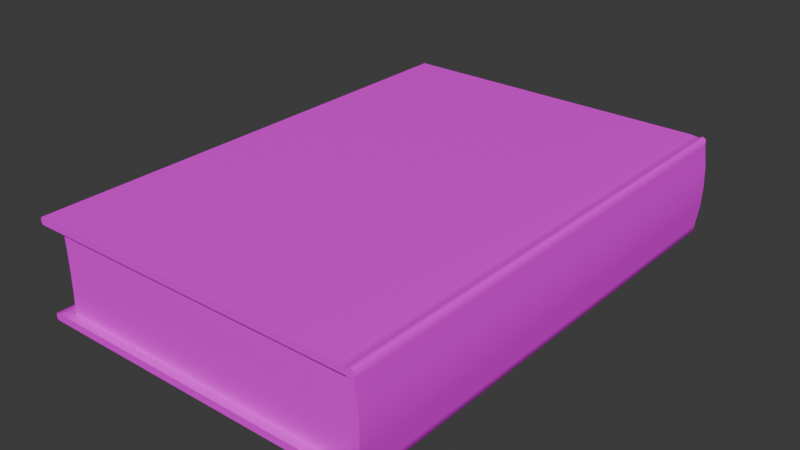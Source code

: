 # Source: K_rm_z_Pazartes__book_normal.blend  (saved by Blender 4.1.24; exported with 4.5.12 LTS)
import bpy
from mathutils import Matrix  # noqa: F401  (used for matrix-valued properties, if any)

bpy.ops.wm.read_factory_settings(use_empty=True)
scene = bpy.context.scene
scene.name = 'Scene'

# ---- collections
col_collection = bpy.data.collections.new('Collection'); scene.collection.children.link(col_collection)

# ---- images (referenced by path relative to the original .blend; pixels are not part of the script)
import os
ASSET_DIR = os.environ.get("B2B_ASSET_DIR", "")  # directory of the original .blend (textures are referenced by path, not embedded)
HERE = os.path.dirname(os.path.abspath(__file__))  # packed textures are extracted next to this script under _unpacked/

def load_image(name, relpath, width, height, colorspace="sRGB"):
    """Load a texture the original file referenced (path relative to the .blend, or extracted next to this script)."""
    p = next((c for c in (os.path.join(HERE, relpath), os.path.join(ASSET_DIR, relpath)) if relpath and os.path.exists(c)), "")
    if p:
        img = bpy.data.images.load(p, check_existing=True)
        img.name = name
    else:  # same state as the original file: an image datablock whose file is absent (Cycles renders it pink)
        img = bpy.data.images.new(name, width, height)
        img.source = "FILE"
        img.filepath = "//" + (relpath or name)
    img.colorspace_settings.name = colorspace
    return img
img_k_rm_z_pazartes__book_normal_png = load_image('KırmızıPazartesı_book_normal.png', 'KırmızıPazartesı_book_normal.png', 1024, 1024, 'sRGB')

# ---- materials (node trees are filled in below, after node groups)
mat_material = bpy.data.materials.new('Material')
mat_material.use_transparent_shadow = False

# ---- material node trees
mat_material.use_nodes = True; mat_material.node_tree.nodes.clear()
_N = mat_material.node_tree.nodes; _L = mat_material.node_tree.links
n0 = _N.new('ShaderNodeBsdfPrincipled'); n0.name = 'Principled BSDF'; n0.location = (10, 300)
n1 = _N.new('ShaderNodeOutputMaterial'); n1.name = 'Material Output'; n1.location = (300, 300)
n2 = _N.new('ShaderNodeTexImage'); n2.name = 'Image Texture'; n2.location = (-280, 280)
n2.image = img_k_rm_z_pazartes__book_normal_png
_L.new(n0.outputs[0], n1.inputs[0])
_L.new(n2.outputs[0], n0.inputs[0])
n1.is_active_output = True

# ---- world
world_world = bpy.data.worlds.new('World'); scene.world = world_world
world_world.use_nodes = True; world_world.node_tree.nodes.clear()
_N = world_world.node_tree.nodes; _L = world_world.node_tree.links
n0 = _N.new('ShaderNodeOutputWorld'); n0.name = 'World Output'; n0.location = (300, 300)
n1 = _N.new('ShaderNodeBackground'); n1.name = 'Background'; n1.location = (10, 300)
n1.inputs[0].default_value = (0.05088, 0.05088, 0.05088, 1.0)
_L.new(n1.outputs[0], n0.inputs[0])
n0.is_active_output = True
world_world.color = (0.05088, 0.05088, 0.05088)
world_world.use_sun_shadow = False
world_world.sun_shadow_jitter_overblur = 0.0

# ---- meshes
me_cube_001 = bpy.data.meshes.new('Cube.001')
me_cube_001.from_pydata([(-10.05, -5.578, -1.818), (10.05, -5.578, -1.818), (-10.05, -5.931, -2.072), (-10.05, -5.931, -1.818), (10.05, -5.931, -2.072), (10.05, -5.931, -1.818), (-10.05, -6.065, -2.156), (10.05, -6.065, -2.156), (-10.05, -6.199, -2.072), (-10.05, -6.206, -1.818), (10.05, -6.199, -2.072), (10.05, -6.206, -1.818), (0.001335, -5.578, -1.818), (0.001335, -5.931, -2.072), (0.001335, -5.931, -1.818), (0.001335, -6.065, -2.156), (0.001335, -6.206, -1.818), (0.001335, -6.199, -2.072), (5.026, -5.931, -2.072), (5.026, -6.065, -2.156), (5.026, -6.199, -2.072), (5.026, -5.578, -1.818), (5.026, -5.931, -1.818), (5.026, -6.206, -1.818), (-5.023, -5.578, -1.818), (-5.023, -5.931, -1.818), (-5.023, -6.206, -1.818), (-5.023, -5.931, -2.072), (-5.023, -6.065, -2.156), (-5.023, -6.199, -2.072), (-10.05, 0.9057, -1.818), (-10.05, 0.9057, -2.114), (10.05, 0.9057, -1.818), (10.05, 0.9057, -2.114), (0.001335, 0.9057, -1.818), (0.001335, 0.9057, -2.114), (5.026, 0.9057, -1.818), (5.026, 0.9057, -2.114), (-5.023, 0.9057, -2.114), (-5.023, 0.9057, -1.818), (-10.05, -2.444, -2.114), (10.05, -2.444, -1.818), (0.001335, -2.444, -1.818), (0.001335, -2.444, -2.114), (5.026, -2.444, -1.818), (5.026, -2.444, -2.114), (-5.023, -2.444, -2.114), (-5.023, -2.444, -1.818), (-10.05, -2.444, -1.818), (10.05, -2.444, -2.114), (-10.05, 4.255, -1.818), (10.05, 4.255, -2.114), (-10.05, 4.255, -2.114), (10.05, 4.255, -1.818), (0.001335, 4.255, -1.818), (0.001335, 4.255, -2.114), (5.026, 4.255, -1.818), (5.026, 4.255, -2.114), (-5.023, 4.255, -2.114), (-5.023, 4.255, -1.818), (10.05, -6.061, -0.9719), (5.026, -6.061, -0.9719), (0.001335, -6.061, -0.9719), (-10.05, -6.061, -0.9719), (-5.023, -6.061, -0.9719), (-10.05, -6.329, -0.9719), (-5.023, -6.329, -0.9719), (10.05, -6.329, -0.9719), (5.026, -6.329, -0.9719), (0.001335, -6.329, -0.9719), (-10.05, 7.605, -2.038), (-10.05, 7.545, -2.114), (-10.05, 7.545, -1.818), (-10.05, 7.605, -1.894), (10.05, 7.545, -2.114), (10.05, 7.605, -2.038), (10.05, 7.605, -1.894), (10.05, 7.545, -1.818), (0.001335, 7.545, -1.818), (0.001335, 7.605, -1.894), (0.001335, 7.545, -2.114), (0.001335, 7.605, -2.038), (5.026, 7.605, -1.894), (5.026, 7.545, -1.818), (5.026, 7.605, -2.038), (5.026, 7.545, -2.114), (-5.023, 7.605, -2.038), (-5.023, 7.545, -2.114), (-5.023, 7.605, -1.894), (-5.023, 7.545, -1.818), (-10.05, 7.315, -1.818), (-5.023, 7.315, -1.818), (10.05, 7.315, -1.818), (5.026, 7.315, -1.818), (0.001335, 7.315, -1.818), (-10.05, 7.315, -2.114), (-5.023, 7.315, -2.114), (10.05, 7.315, -2.114), (5.026, 7.315, -2.114), (0.001335, 7.315, -2.114), (-9.694, -5.696, -1.818), (-9.694, 6.97, -1.818), (9.683, -5.696, -1.818), (9.683, 6.97, -1.818), (-9.694, -5.734, -0.9719), (-9.694, 6.933, -0.9719), (9.683, 6.933, -0.9719), (9.683, -5.734, -0.9719), (-10.05, -5.512, -2.114), (-10.05, -5.642, -2.106), (10.05, -5.642, -2.106), (10.05, -5.512, -2.114), (0.001335, -5.512, -2.114), (0.001335, -5.642, -2.106), (5.026, -5.642, -2.106), (5.026, -5.512, -2.114), (-5.023, -5.642, -2.106), (-5.023, -5.512, -2.114), (-10.05, -5.578, 1.566), (10.05, -5.578, 1.566), (-10.05, -5.931, 1.819), (-10.05, -5.931, 1.566), (10.05, -5.931, 1.819), (10.05, -5.931, 1.566), (-10.05, -6.065, 1.904), (10.05, -6.065, 1.904), (-10.05, -6.199, 1.819), (-10.05, -6.206, 1.566), (10.05, -6.199, 1.819), (10.05, -6.206, 1.566), (0.001335, -5.578, 1.566), (0.001335, -5.931, 1.819), (0.001335, -5.931, 1.566), (0.001335, -6.065, 1.904), (0.001335, -6.206, 1.566), (0.001335, -6.199, 1.819), (5.026, -5.931, 1.819), (5.026, -6.065, 1.904), (5.026, -6.199, 1.819), (5.026, -5.578, 1.566), (5.026, -5.931, 1.566), (5.026, -6.206, 1.566), (-5.023, -5.578, 1.566), (-5.023, -5.931, 1.566), (-5.023, -6.206, 1.566), (-5.023, -5.931, 1.819), (-5.023, -6.065, 1.904), (-5.023, -6.199, 1.819), (-10.05, 0.9057, 1.566), (-10.05, 0.9057, 1.862), (10.05, 0.9057, 1.566), (10.05, 0.9057, 1.862), (0.001335, 0.9057, 1.566), (5.026, 0.9057, 1.566), (-5.023, 0.9057, 1.566), (-10.05, -2.444, 1.862), (10.05, -2.444, 1.566), (0.001335, -2.444, 1.566), (5.026, -2.444, 1.566), (-5.023, -2.444, 1.566), (-10.05, -2.444, 1.566), (10.05, -2.444, 1.862), (-10.05, 4.255, 1.566), (10.05, 4.255, 1.862), (-10.05, 4.255, 1.862), (10.05, 4.255, 1.566), (0.001335, 4.255, 1.566), (5.026, 4.255, 1.566), (-5.023, 4.255, 1.566), (-10.05, -6.095, -0.1261), (10.05, -6.095, -0.1261), (-10.05, -6.363, -0.1261), (10.05, -6.363, -0.1261), (0.001335, -6.095, -0.1261), (0.001335, -6.363, -0.1261), (5.026, -6.095, -0.1261), (5.026, -6.363, -0.1261), (-5.023, -6.095, -0.1261), (-5.023, -6.363, -0.1261), (10.05, -6.061, 0.7198), (5.026, -6.061, 0.7198), (0.001335, -6.061, 0.7198), (-10.05, -6.061, 0.7198), (-5.023, -6.061, 0.7198), (-10.05, -6.329, 0.7198), (-5.023, -6.329, 0.7198), (10.05, -6.329, 0.7198), (5.026, -6.329, 0.7198), (0.001335, -6.329, 0.7198), (-10.05, 7.605, 1.786), (-10.05, 7.545, 1.862), (-10.05, 7.545, 1.566), (-10.05, 7.605, 1.642), (10.05, 7.545, 1.862), (10.05, 7.605, 1.786), (10.05, 7.605, 1.642), (10.05, 7.545, 1.566), (0.001335, 7.545, 1.566), (0.001335, 7.605, 1.642), (0.001335, 7.545, 1.862), (0.001335, 7.605, 1.786), (5.026, 7.605, 1.642), (5.026, 7.545, 1.566), (5.026, 7.605, 1.786), (5.026, 7.545, 1.862), (-5.023, 7.605, 1.786), (-5.023, 7.545, 1.862), (-5.023, 7.605, 1.642), (-5.023, 7.545, 1.566), (-10.05, 7.315, 1.566), (-5.023, 7.315, 1.566), (10.05, 7.315, 1.566), (5.026, 7.315, 1.566), (0.001335, 7.315, 1.566), (-10.05, 7.315, 1.862), (10.05, 7.315, 1.862), (-9.694, -5.696, 1.566), (-9.694, -5.772, -0.1261), (-9.694, 6.97, 1.566), (-9.694, 6.916, -0.1261), (9.683, -5.696, 1.566), (9.683, -5.772, -0.1261), (9.683, 6.97, 1.566), (9.683, 6.916, -0.1261), (-9.694, -5.734, 0.7198), (-9.694, 6.933, 0.7198), (9.683, 6.933, 0.7198), (9.683, -5.734, 0.7198), (-10.05, -5.512, 1.862), (-10.05, -5.642, 1.854), (10.05, -5.642, 1.854), (10.05, -5.512, 1.862), (0.001335, -5.642, 1.854), (5.026, -5.642, 1.854), (-5.023, -5.642, 1.854), (9.683, 0.5722, -0.1261), (9.683, 0.6374, -1.818), (9.683, 0.5994, -0.9719), (9.683, 0.6374, 1.566), (9.683, 0.5994, 0.7198), (9.683, -2.6, -0.1261), (9.683, -2.529, -1.818), (9.683, -2.567, -0.9719), (9.683, -2.529, 1.566), (9.683, -2.567, 0.7198), (9.683, 3.804, -1.818), (9.683, 3.766, -0.9719), (9.683, 3.804, 1.566), (9.683, 3.766, 0.7198), (9.683, 3.744, -0.1261), (-0.005424, 6.916, -0.1261), (-0.005424, 6.97, -1.818), (-0.005424, 6.933, -0.9719), (-0.005424, 6.97, 1.566), (-0.005424, 6.933, 0.7198), (4.773, 6.916, -0.1261), (4.773, 6.97, -1.818), (4.773, 6.933, -0.9719), (4.773, 6.97, 1.566), (4.773, 6.933, 0.7198), (-4.783, 6.97, -1.818), (-4.783, 6.933, -0.9719), (-4.783, 6.97, 1.566), (-4.783, 6.933, 0.7198), (-4.783, 6.916, -0.1261), (-9.694, 0.5722, -0.1261), (-9.694, 0.6374, -1.818), (-9.694, 0.5994, -0.9719), (-9.694, 0.6374, 1.566), (-9.694, 0.5994, 0.7198), (-9.694, 3.744, -0.1261), (-9.694, 3.804, -1.818), (-9.694, 3.766, -0.9719), (-9.694, 3.804, 1.566), (-9.694, 3.766, 0.7198), (-9.694, -2.529, -1.818), (-9.694, -2.567, -0.9719), (-9.694, -2.529, 1.566), (-9.694, -2.567, 0.7198), (-9.694, -2.6, -0.1261), (-10.05, 0.9057, 1.862), (10.05, 0.9057, 1.862), (0.001335, 0.9057, 1.862), (5.026, 0.9057, 1.862), (-5.023, 0.9057, 1.862), (-10.05, -2.444, 1.862), (0.001335, -2.444, 1.862), (5.026, -2.444, 1.862), (-5.023, -2.444, 1.862), (10.05, -2.444, 1.862), (10.05, 4.255, 1.862), (-10.05, 4.255, 1.862), (0.001335, 4.255, 1.862), (5.026, 4.255, 1.862), (-5.023, 4.255, 1.862), (-10.05, 7.545, 1.862), (10.05, 7.545, 1.862), (0.001335, 7.545, 1.862), (5.026, 7.545, 1.862), (-5.023, 7.545, 1.862), (-10.05, 7.315, 1.862), (-5.023, 7.315, 1.862), (10.05, 7.315, 1.862), (5.026, 7.315, 1.862), (0.001335, 7.315, 1.862), (-10.05, -5.512, 1.862), (-10.05, -5.642, 1.854), (10.05, -5.642, 1.854), (10.05, -5.512, 1.862), (0.001335, -5.512, 1.862), (0.001335, -5.642, 1.854), (5.026, -5.642, 1.854), (5.026, -5.512, 1.862), (-5.023, -5.642, 1.854), (-5.023, -5.512, 1.862)], [], [(91, 89, 72, 90), (92, 77, 83, 93), (117, 46, 43, 112), (109, 116, 27, 2), (82, 76, 75, 84), (76, 77, 92, 53, 51, 97, 74, 75), (18, 4, 7, 19), (41, 1, 111, 49), (24, 0, 3, 25), (115, 45, 49, 111), (63, 65, 171, 169), (4, 5, 7), (3, 2, 6), (26, 9, 8, 29), (3, 6, 8, 9), (19, 7, 10, 20), (7, 5, 11, 10), (28, 15, 17, 29), (23, 16, 17, 20), (64, 63, 169, 177), (21, 12, 14, 22), (112, 43, 45, 115), (27, 13, 15, 28), (99, 80, 85, 98), (79, 82, 84, 81), (94, 78, 89, 91), (1, 21, 22, 5), (60, 61, 175, 170), (11, 23, 20, 10), (15, 19, 20, 17), (13, 18, 19, 15), (96, 87, 80, 99), (93, 83, 78, 94), (95, 71, 87, 96), (50, 90, 72, 73, 70, 71, 95, 52), (2, 27, 28, 6), (110, 1, 5, 4), (6, 28, 29, 8), (16, 26, 29, 17), (61, 62, 173, 175), (12, 24, 25, 14), (88, 79, 81, 86), (42, 34, 39, 47), (40, 31, 38, 46), (43, 35, 37, 45), (41, 32, 36, 44), (46, 38, 35, 43), (44, 36, 34, 42), (47, 39, 30, 48), (45, 37, 33, 49), (53, 32, 33, 51), (48, 30, 31, 40), (108, 40, 46, 117), (114, 110, 4, 18), (24, 47, 48, 0), (21, 44, 42, 12), (116, 113, 13, 27), (1, 41, 44, 21), (113, 114, 18, 13), (0, 109, 2, 3), (12, 42, 47, 24), (32, 41, 49, 33), (98, 85, 74, 97), (34, 54, 59, 39), (31, 52, 58, 38), (35, 55, 57, 37), (32, 53, 56, 36), (38, 58, 55, 35), (36, 56, 54, 34), (39, 59, 50, 30), (37, 57, 51, 33), (30, 50, 52, 31), (65, 66, 178, 171), (67, 60, 170, 172), (69, 68, 176, 174), (68, 67, 172, 176), (62, 64, 177, 173), (66, 69, 174, 178), (26, 16, 69, 66), (14, 25, 64, 62), (23, 11, 67, 68), (16, 23, 68, 69), (11, 5, 60, 67), (9, 26, 66, 65), (22, 14, 62, 61), (5, 22, 61, 60), (25, 3, 63, 64), (3, 9, 65, 63), (83, 77, 76, 82), (87, 71, 70, 86), (89, 78, 79, 88), (85, 80, 81, 84), (78, 83, 82, 79), (74, 85, 84, 75), (80, 87, 86, 81), (72, 89, 88, 73), (73, 88, 86, 70), (56, 93, 94, 54), (54, 94, 91, 59), (53, 92, 93, 56), (59, 91, 90, 50), (57, 98, 97, 51), (52, 95, 96, 58), (58, 96, 99, 55), (55, 99, 98, 57), (272, 105, 101, 271), (257, 106, 103, 256), (242, 107, 102, 241), (107, 104, 100, 102), (221, 217, 104, 107), (240, 221, 107, 242), (255, 223, 106, 257), (270, 219, 105, 272), (108, 109, 0), (110, 111, 1), (115, 111, 110, 114), (117, 112, 113, 116), (112, 115, 114, 113), (108, 117, 116, 109), (0, 48, 40, 108), (210, 209, 191, 208), (211, 212, 202, 196), (229, 120, 145, 234), (201, 203, 194, 195), (195, 194, 193, 215, 163, 165, 211, 196), (136, 137, 125, 122), (156, 161, 231, 119), (142, 143, 121, 118), (182, 169, 171, 184), (122, 125, 123), (121, 124, 120), (144, 147, 126, 127), (121, 127, 126, 124), (137, 138, 128, 125), (125, 128, 129, 123), (146, 147, 135, 133), (141, 138, 135, 134), (183, 177, 169, 182), (139, 140, 132, 130), (145, 146, 133, 131), (198, 200, 203, 201), (213, 210, 208, 197), (119, 123, 140, 139), (179, 170, 175, 180), (129, 128, 138, 141), (133, 135, 138, 137), (131, 133, 137, 136), (212, 213, 197, 202), (162, 164, 214, 190, 189, 192, 191, 209), (120, 124, 146, 145), (230, 122, 123, 119), (124, 126, 147, 146), (134, 135, 147, 144), (180, 175, 173, 181), (130, 132, 143, 142), (207, 205, 200, 198), (157, 159, 154, 152), (156, 158, 153, 150), (158, 157, 152, 153), (159, 160, 148, 154), (165, 163, 151, 150), (160, 155, 149, 148), (233, 136, 122, 230), (142, 118, 160, 159), (139, 130, 157, 158), (234, 145, 131, 232), (119, 139, 158, 156), (232, 131, 136, 233), (118, 121, 120, 229), (130, 142, 159, 157), (150, 151, 161, 156), (152, 154, 168, 166), (150, 153, 167, 165), (153, 152, 166, 167), (154, 148, 162, 168), (148, 149, 164, 162), (184, 171, 178, 185), (186, 172, 170, 179), (188, 174, 176, 187), (187, 176, 172, 186), (181, 173, 177, 183), (185, 178, 174, 188), (144, 185, 188, 134), (132, 181, 183, 143), (141, 187, 186, 129), (134, 188, 187, 141), (129, 186, 179, 123), (127, 184, 185, 144), (140, 180, 181, 132), (123, 179, 180, 140), (143, 183, 182, 121), (121, 182, 184, 127), (202, 201, 195, 196), (206, 205, 189, 190), (208, 207, 198, 197), (204, 203, 200, 199), (197, 198, 201, 202), (193, 194, 203, 204), (199, 200, 205, 206), (191, 192, 207, 208), (192, 189, 205, 207), (167, 166, 213, 212), (166, 168, 210, 213), (165, 167, 212, 211), (168, 162, 209, 210), (274, 273, 218, 225), (259, 258, 222, 226), (244, 243, 220, 227), (227, 220, 216, 224), (221, 227, 224, 217), (240, 244, 227, 221), (255, 259, 226, 223), (270, 274, 225, 219), (228, 118, 229), (230, 119, 231), (118, 228, 155, 160), (249, 248, 239, 235), (248, 247, 238, 239), (249, 235, 237, 246), (246, 237, 236, 245), (235, 239, 244, 240), (239, 238, 243, 244), (235, 240, 242, 237), (237, 242, 241, 236), (106, 246, 245, 103), (223, 249, 246, 106), (226, 222, 247, 248), (223, 226, 248, 249), (264, 263, 254, 250), (263, 262, 253, 254), (264, 250, 252, 261), (261, 252, 251, 260), (250, 254, 259, 255), (254, 253, 258, 259), (250, 255, 257, 252), (252, 257, 256, 251), (105, 261, 260, 101), (219, 264, 261, 105), (225, 218, 262, 263), (219, 225, 263, 264), (279, 278, 269, 265), (278, 277, 268, 269), (279, 265, 267, 276), (276, 267, 266, 275), (265, 269, 274, 270), (269, 268, 273, 274), (265, 270, 272, 267), (267, 272, 271, 266), (104, 276, 275, 100), (217, 279, 276, 104), (224, 216, 277, 278), (217, 224, 278, 279), (314, 309, 286, 288), (312, 308, 289, 287), (309, 312, 287, 286), (304, 303, 298, 297), (301, 304, 297, 299), (300, 301, 299, 295), (285, 288, 284, 280), (286, 287, 283, 282), (288, 286, 282, 284), (287, 289, 281, 283), (305, 314, 288, 285), (303, 302, 296, 298), (280, 284, 294, 291), (282, 283, 293, 292), (284, 282, 292, 294), (283, 281, 290, 293), (293, 290, 302, 303), (291, 294, 301, 300), (294, 292, 304, 301), (292, 293, 303, 304), (312, 311, 307, 308), (314, 313, 310, 309), (309, 310, 311, 312), (305, 306, 313, 314)])
me_cube_001.polygons.foreach_set('use_smooth', [True] * 276)
_uv = me_cube_001.uv_layers.new(name='UVMap')
_uv.uv.foreach_set('vector', [0.06687, 0.2322, 0.06758, 0.2322, 0.06758, 0.305, 0.06687, 0.305, 0.06687, 0.01381, 0.06758, 0.01381, 0.06758, 0.08661, 0.06687, 0.08661, 0.7513, 0.6499, 0.6984, 0.6499, 0.6984, 0.5632, 0.7513, 0.5632, 0.1994, 0.3006, 0.1994, 0.2278, 0.2036, 0.2278, 0.2036, 0.3006, 0.2035, 0.4359, 0.2035, 0.3281, 0.2057, 0.3281, 0.2057, 0.4359, 0.05664, 0.5269, 0.05585, 0.526, 0.05585, 0.5227, 0.05585, 0.4784, 0.05894, 0.4784, 0.05894, 0.5227, 0.05894, 0.526, 0.05815, 0.5269, 0.2036, 0.08224, 0.2036, 0.009434, 0.2055, 0.009434, 0.2055, 0.08224, 0.05585, 0.3813, 0.05585, 0.3359, 0.05894, 0.3368, 0.05894, 0.3813, 0.02714, 0.2322, 0.02714, 0.305, 0.02605, 0.305, 0.02605, 0.2322, 0.7513, 0.4766, 0.6984, 0.4766, 0.6984, 0.3899, 0.7513, 0.3899, 0.07591, 0.3289, 0.07591, 0.325, 0.08473, 0.3245, 0.08473, 0.3284, 0.0585, 0.3308, 0.05585, 0.3308, 0.05938, 0.3288, 0.06708, 0.3308, 0.06443, 0.3308, 0.06355, 0.3288, 0.2459, 0.6487, 0.2474, 0.7391, 0.2441, 0.7391, 0.2426, 0.6487, 0.06708, 0.3308, 0.06355, 0.3288, 0.06443, 0.3269, 0.06708, 0.3268, 0.2055, 0.08224, 0.2055, 0.009434, 0.2074, 0.009434, 0.2074, 0.08224, 0.05938, 0.3288, 0.05585, 0.3308, 0.05585, 0.3268, 0.0585, 0.3269, 0.2055, 0.2278, 0.2055, 0.155, 0.2074, 0.155, 0.2074, 0.2278, 0.243, 0.4679, 0.2444, 0.5583, 0.2412, 0.5583, 0.2397, 0.468, 0.1669, 0.656, 0.1669, 0.7638, 0.1538, 0.7638, 0.1538, 0.656, 0.02714, 0.08661, 0.02714, 0.1594, 0.02605, 0.1594, 0.02605, 0.08661, 0.7513, 0.5632, 0.6984, 0.5632, 0.6984, 0.4766, 0.7513, 0.4766, 0.2036, 0.2278, 0.2036, 0.155, 0.2055, 0.155, 0.2055, 0.2278, 0.01163, 0.155, 0.008306, 0.155, 0.008306, 0.08224, 0.01163, 0.08224, 0.2035, 0.5437, 0.2035, 0.4359, 0.2057, 0.4359, 0.2057, 0.5437, 0.06687, 0.1594, 0.06758, 0.1594, 0.06758, 0.2322, 0.06687, 0.2322, 0.02714, 0.01381, 0.02714, 0.08661, 0.02605, 0.08661, 0.02605, 0.01381, 0.1669, 0.3327, 0.1669, 0.4405, 0.1538, 0.4405, 0.1538, 0.3327, 0.2415, 0.3775, 0.243, 0.4679, 0.2397, 0.468, 0.2382, 0.3776, 0.2055, 0.155, 0.2055, 0.08224, 0.2074, 0.08224, 0.2074, 0.155, 0.2036, 0.155, 0.2036, 0.08224, 0.2055, 0.08224, 0.2055, 0.155, 0.01163, 0.2278, 0.008306, 0.2278, 0.008306, 0.155, 0.01163, 0.155, 0.06687, 0.08661, 0.06758, 0.08661, 0.06758, 0.1594, 0.06687, 0.1594, 0.01163, 0.3006, 0.008306, 0.3006, 0.008306, 0.2278, 0.01163, 0.2278, 0.06708, 0.4784, 0.06708, 0.5227, 0.06708, 0.526, 0.06629, 0.5269, 0.06479, 0.5269, 0.06399, 0.526, 0.06399, 0.5227, 0.06399, 0.4784, 0.2036, 0.3006, 0.2036, 0.2278, 0.2055, 0.2278, 0.2055, 0.3006, 0.05886, 0.335, 0.05585, 0.3359, 0.05585, 0.3308, 0.0585, 0.3308, 0.2055, 0.3006, 0.2055, 0.2278, 0.2074, 0.2278, 0.2074, 0.3006, 0.2444, 0.5583, 0.2459, 0.6487, 0.2426, 0.6487, 0.2412, 0.5583, 0.1669, 0.4405, 0.1669, 0.5482, 0.1538, 0.5482, 0.1538, 0.4405, 0.02714, 0.1594, 0.02714, 0.2322, 0.02605, 0.2322, 0.02605, 0.1594, 0.2035, 0.6514, 0.2035, 0.5437, 0.2057, 0.5437, 0.2057, 0.6514, 0.0368, 0.1594, 0.04712, 0.1594, 0.04712, 0.2322, 0.0368, 0.2322, 0.6984, 0.7366, 0.6406, 0.7366, 0.6406, 0.6499, 0.6984, 0.6499, 0.6984, 0.5632, 0.6406, 0.5632, 0.6406, 0.4766, 0.6984, 0.4766, 0.0368, 0.01381, 0.04712, 0.01381, 0.04712, 0.08661, 0.0368, 0.08661, 0.6984, 0.6499, 0.6406, 0.6499, 0.6406, 0.5632, 0.6984, 0.5632, 0.0368, 0.08661, 0.04712, 0.08661, 0.04712, 0.1594, 0.0368, 0.1594, 0.0368, 0.2322, 0.04712, 0.2322, 0.04712, 0.305, 0.0368, 0.305, 0.6984, 0.4766, 0.6406, 0.4766, 0.6406, 0.3899, 0.6984, 0.3899, 0.05585, 0.4784, 0.05585, 0.4298, 0.05894, 0.4298, 0.05894, 0.4784, 0.06708, 0.3813, 0.06708, 0.4298, 0.06399, 0.4298, 0.06399, 0.3813, 0.7513, 0.7366, 0.6984, 0.7366, 0.6984, 0.6499, 0.7513, 0.6499, 0.1994, 0.08224, 0.1994, 0.009434, 0.2036, 0.009434, 0.2036, 0.08224, 0.02714, 0.2322, 0.0368, 0.2322, 0.0368, 0.305, 0.02714, 0.305, 0.02714, 0.08661, 0.0368, 0.08661, 0.0368, 0.1594, 0.02714, 0.1594, 0.1994, 0.2278, 0.1994, 0.155, 0.2036, 0.155, 0.2036, 0.2278, 0.02714, 0.01381, 0.0368, 0.01381, 0.0368, 0.08661, 0.02714, 0.08661, 0.1994, 0.155, 0.1994, 0.08224, 0.2036, 0.08224, 0.2036, 0.155, 0.06708, 0.3359, 0.06407, 0.335, 0.06443, 0.3308, 0.06708, 0.3308, 0.02714, 0.1594, 0.0368, 0.1594, 0.0368, 0.2322, 0.02714, 0.2322, 0.05585, 0.4298, 0.05585, 0.3813, 0.05894, 0.3813, 0.05894, 0.4298, 0.01163, 0.08224, 0.008306, 0.08224, 0.008305, 0.009434, 0.01163, 0.009434, 0.04712, 0.1594, 0.05744, 0.1594, 0.05744, 0.2322, 0.04712, 0.2322, 0.6406, 0.7366, 0.5828, 0.7366, 0.5828, 0.6499, 0.6406, 0.6499, 0.6406, 0.5632, 0.5828, 0.5632, 0.5828, 0.4766, 0.6406, 0.4766, 0.04712, 0.01381, 0.05744, 0.01381, 0.05744, 0.08661, 0.04712, 0.08661, 0.6406, 0.6499, 0.5828, 0.6499, 0.5828, 0.5632, 0.6406, 0.5632, 0.04712, 0.08661, 0.05744, 0.08661, 0.05744, 0.1594, 0.04712, 0.1594, 0.04712, 0.2322, 0.05744, 0.2322, 0.05744, 0.305, 0.04712, 0.305, 0.6406, 0.4766, 0.5828, 0.4766, 0.5828, 0.3899, 0.6406, 0.3899, 0.06708, 0.4298, 0.06708, 0.4784, 0.06399, 0.4784, 0.06399, 0.4298, 0.9152, 0.2973, 0.8013, 0.2968, 0.8013, 0.2356, 0.9153, 0.2361, 0.04702, 0.325, 0.04702, 0.3289, 0.0382, 0.3284, 0.0382, 0.3245, 0.6874, 0.2964, 0.5735, 0.2959, 0.5735, 0.2348, 0.6874, 0.2352, 0.5735, 0.2959, 0.4596, 0.2955, 0.4596, 0.2343, 0.5735, 0.2348, 0.1669, 0.5482, 0.1669, 0.656, 0.1538, 0.656, 0.1538, 0.5482, 0.8013, 0.2968, 0.6874, 0.2964, 0.6874, 0.2352, 0.8013, 0.2356, 0.8013, 0.3178, 0.6874, 0.3174, 0.6874, 0.2964, 0.8013, 0.2968, 0.1799, 0.5482, 0.1799, 0.656, 0.1669, 0.656, 0.1669, 0.5482, 0.5735, 0.3169, 0.4595, 0.3165, 0.4596, 0.2955, 0.5735, 0.2959, 0.6874, 0.3174, 0.5735, 0.3169, 0.5735, 0.2959, 0.6874, 0.2964, 0.05585, 0.3268, 0.05585, 0.3308, 0.04702, 0.3289, 0.04702, 0.325, 0.9152, 0.3183, 0.8013, 0.3178, 0.8013, 0.2968, 0.9152, 0.2973, 0.1799, 0.4405, 0.1799, 0.5482, 0.1669, 0.5482, 0.1669, 0.4405, 0.1799, 0.3327, 0.1799, 0.4405, 0.1669, 0.4405, 0.1669, 0.3327, 0.1799, 0.656, 0.1799, 0.7638, 0.1669, 0.7638, 0.1669, 0.656, 0.06708, 0.3308, 0.06708, 0.3268, 0.07591, 0.325, 0.07591, 0.3289, 0.06758, 0.08661, 0.06758, 0.01381, 0.06776, 0.01381, 0.06776, 0.08661, 0.008306, 0.2278, 0.008306, 0.3006, 0.007441, 0.3006, 0.007441, 0.2278, 0.06758, 0.2322, 0.06758, 0.1594, 0.06776, 0.1594, 0.06776, 0.2322, 0.008306, 0.08224, 0.008306, 0.155, 0.007441, 0.155, 0.007441, 0.08224, 0.06758, 0.1594, 0.06758, 0.08661, 0.06776, 0.08661, 0.06776, 0.1594, 0.008305, 0.009434, 0.008306, 0.08224, 0.007441, 0.08224, 0.007441, 0.009434, 0.008306, 0.155, 0.008306, 0.2278, 0.007441, 0.2278, 0.007441, 0.155, 0.06758, 0.305, 0.06758, 0.2322, 0.06776, 0.2322, 0.06776, 0.305, 0.2035, 0.7592, 0.2035, 0.6514, 0.2057, 0.6514, 0.2057, 0.7592, 0.05744, 0.08661, 0.06687, 0.08661, 0.06687, 0.1594, 0.05744, 0.1594, 0.05744, 0.1594, 0.06687, 0.1594, 0.06687, 0.2322, 0.05744, 0.2322, 0.05744, 0.01381, 0.06687, 0.01381, 0.06687, 0.08661, 0.05744, 0.08661, 0.05744, 0.2322, 0.06687, 0.2322, 0.06687, 0.305, 0.05744, 0.305, 0.5828, 0.4766, 0.53, 0.4766, 0.53, 0.3899, 0.5828, 0.3899, 0.5828, 0.7366, 0.53, 0.7366, 0.53, 0.6499, 0.5828, 0.6499, 0.5828, 0.6499, 0.53, 0.6499, 0.53, 0.5632, 0.5828, 0.5632, 0.5828, 0.5632, 0.53, 0.5632, 0.53, 0.4766, 0.5828, 0.4766, 0.8915, 0.8512, 0.9875, 0.8512, 0.9887, 0.8697, 0.8927, 0.8697, 0.1555, 0.8139, 0.01074, 0.8139, 0.01074, 0.7955, 0.1555, 0.7955, 0.6975, 0.8957, 0.6016, 0.8957, 0.6027, 0.8772, 0.6987, 0.8772, 0.01333, 0.9318, 0.5925, 0.9318, 0.5925, 0.9502, 0.01333, 0.9502, 0.01333, 0.9133, 0.5925, 0.9133, 0.5925, 0.9318, 0.01333, 0.9318, 0.6965, 0.9141, 0.6004, 0.9141, 0.6016, 0.8957, 0.6975, 0.8957, 0.1555, 0.8324, 0.01074, 0.8324, 0.01074, 0.8139, 0.1555, 0.8139, 0.8909, 0.8328, 0.987, 0.8328, 0.9875, 0.8512, 0.8915, 0.8512, 0.06399, 0.3368, 0.06407, 0.335, 0.06708, 0.3359, 0.05886, 0.335, 0.05894, 0.3368, 0.05585, 0.3359, 0.1975, 0.08224, 0.1975, 0.009434, 0.1994, 0.009434, 0.1994, 0.08224, 0.1975, 0.2278, 0.1975, 0.155, 0.1994, 0.155, 0.1994, 0.2278, 0.1975, 0.155, 0.1975, 0.08224, 0.1994, 0.08224, 0.1994, 0.155, 0.1975, 0.3006, 0.1975, 0.2278, 0.1994, 0.2278, 0.1994, 0.3006, 0.06708, 0.3359, 0.06708, 0.3813, 0.06399, 0.3813, 0.06399, 0.3368, 0.08083, 0.2291, 0.08083, 0.3019, 0.07979, 0.3019, 0.07979, 0.2291, 0.08083, 0.01066, 0.08083, 0.08347, 0.07979, 0.08347, 0.07979, 0.01066, 0.3023, 0.7381, 0.2971, 0.7382, 0.2957, 0.6478, 0.3009, 0.6477, 0.2141, 0.4359, 0.2119, 0.4359, 0.2119, 0.3281, 0.2141, 0.3281, 0.01976, 0.5269, 0.01825, 0.5269, 0.01746, 0.526, 0.01746, 0.5227, 0.01746, 0.4784, 0.02055, 0.4784, 0.02055, 0.5227, 0.02055, 0.526, 0.2927, 0.467, 0.2903, 0.467, 0.2889, 0.3766, 0.2913, 0.3766, 0.02055, 0.3813, 0.01746, 0.3813, 0.01746, 0.3368, 0.02055, 0.3359, 0.1396, 0.2291, 0.1412, 0.2291, 0.1412, 0.3019, 0.1396, 0.3019, 0.09356, 0.3289, 0.08473, 0.3284, 0.08473, 0.3245, 0.09356, 0.325, 0.0179, 0.3308, 0.01702, 0.3288, 0.02055, 0.3308, 0.1024, 0.3308, 0.1059, 0.3288, 0.105, 0.3308, 0.2897, 0.648, 0.293, 0.6479, 0.2945, 0.7383, 0.2912, 0.7384, 0.1024, 0.3308, 0.1024, 0.3268, 0.105, 0.3269, 0.1059, 0.3288, 0.2903, 0.467, 0.2879, 0.4671, 0.2864, 0.3767, 0.2889, 0.3766, 0.01702, 0.3288, 0.0179, 0.3269, 0.02055, 0.3268, 0.02055, 0.3308, 0.2933, 0.6478, 0.2909, 0.6479, 0.2894, 0.5575, 0.2918, 0.5574, 0.2868, 0.4672, 0.2901, 0.4671, 0.2916, 0.5575, 0.2883, 0.5576, 0.1408, 0.656, 0.1538, 0.656, 0.1538, 0.7638, 0.1408, 0.7638, 0.1396, 0.08347, 0.1412, 0.08347, 0.1412, 0.1563, 0.1396, 0.1563, 0.2957, 0.6478, 0.2933, 0.6478, 0.2918, 0.5574, 0.2942, 0.5574, 0.2141, 0.5437, 0.2119, 0.5437, 0.2119, 0.4359, 0.2141, 0.4359, 0.08083, 0.1563, 0.08083, 0.2291, 0.07979, 0.2291, 0.07979, 0.1563, 0.1396, 0.01066, 0.1412, 0.01066, 0.1412, 0.08347, 0.1396, 0.08347, 0.1408, 0.3327, 0.1538, 0.3327, 0.1538, 0.4405, 0.1408, 0.4405, 0.2853, 0.3768, 0.2886, 0.3768, 0.2901, 0.4671, 0.2868, 0.4672, 0.2918, 0.5574, 0.2894, 0.5575, 0.2879, 0.4671, 0.2903, 0.467, 0.2942, 0.5574, 0.2918, 0.5574, 0.2903, 0.467, 0.2927, 0.467, 0.08083, 0.08347, 0.08083, 0.1563, 0.07979, 0.1563, 0.07979, 0.08347, 0.1024, 0.4784, 0.1055, 0.4784, 0.1055, 0.5227, 0.1055, 0.526, 0.1047, 0.5269, 0.1032, 0.5269, 0.1024, 0.526, 0.1024, 0.5227, 0.2971, 0.7382, 0.2947, 0.7382, 0.2933, 0.6478, 0.2957, 0.6478, 0.01754, 0.335, 0.0179, 0.3308, 0.02055, 0.3308, 0.02055, 0.3359, 0.2947, 0.7382, 0.2923, 0.7382, 0.2909, 0.6479, 0.2933, 0.6478, 0.2883, 0.5576, 0.2916, 0.5575, 0.293, 0.6479, 0.2897, 0.648, 0.1408, 0.4405, 0.1538, 0.4405, 0.1538, 0.5482, 0.1408, 0.5482, 0.1396, 0.1563, 0.1412, 0.1563, 0.1412, 0.2291, 0.1396, 0.2291, 0.2141, 0.6514, 0.2119, 0.6514, 0.2119, 0.5437, 0.2141, 0.5437, 0.1253, 0.1563, 0.1253, 0.2291, 0.11, 0.2291, 0.11, 0.1563, 0.1253, 0.01066, 0.1253, 0.08347, 0.11, 0.08347, 0.11, 0.01066, 0.1253, 0.08347, 0.1253, 0.1563, 0.11, 0.1563, 0.11, 0.08347, 0.1253, 0.2291, 0.1253, 0.3019, 0.11, 0.3019, 0.11, 0.2291, 0.02055, 0.4784, 0.01746, 0.4784, 0.01746, 0.4298, 0.02055, 0.4298, 0.1024, 0.3813, 0.1055, 0.3813, 0.1055, 0.4298, 0.1024, 0.4298, 0.2979, 0.4669, 0.2927, 0.467, 0.2913, 0.3766, 0.2965, 0.3765, 0.1396, 0.2291, 0.1396, 0.3019, 0.1253, 0.3019, 0.1253, 0.2291, 0.1396, 0.08347, 0.1396, 0.1563, 0.1253, 0.1563, 0.1253, 0.08347, 0.3009, 0.6477, 0.2957, 0.6478, 0.2942, 0.5574, 0.2994, 0.5573, 0.1396, 0.01066, 0.1396, 0.08347, 0.1253, 0.08347, 0.1253, 0.01066, 0.2994, 0.5573, 0.2942, 0.5574, 0.2927, 0.467, 0.2979, 0.4669, 0.1024, 0.3359, 0.1024, 0.3308, 0.105, 0.3308, 0.1054, 0.335, 0.1396, 0.1563, 0.1396, 0.2291, 0.1253, 0.2291, 0.1253, 0.1563, 0.02055, 0.4298, 0.01746, 0.4298, 0.01746, 0.3813, 0.02055, 0.3813, 0.11, 0.1563, 0.11, 0.2291, 0.09478, 0.2291, 0.09478, 0.1563, 0.11, 0.01066, 0.11, 0.08347, 0.09478, 0.08347, 0.09478, 0.01066, 0.11, 0.08347, 0.11, 0.1563, 0.09478, 0.1563, 0.09478, 0.08347, 0.11, 0.2291, 0.11, 0.3019, 0.09478, 0.3019, 0.09478, 0.2291, 0.1024, 0.4298, 0.1055, 0.4298, 0.1055, 0.4784, 0.1024, 0.4784, 0.9153, 0.1774, 0.9153, 0.2361, 0.8013, 0.2356, 0.8014, 0.177, 0.02938, 0.325, 0.0382, 0.3245, 0.0382, 0.3284, 0.02938, 0.3289, 0.6874, 0.1765, 0.6874, 0.2352, 0.5735, 0.2348, 0.5735, 0.1761, 0.5735, 0.1761, 0.5735, 0.2348, 0.4596, 0.2343, 0.4596, 0.1757, 0.1408, 0.5482, 0.1538, 0.5482, 0.1538, 0.656, 0.1408, 0.656, 0.8014, 0.177, 0.8013, 0.2356, 0.6874, 0.2352, 0.6874, 0.1765, 0.8014, 0.1535, 0.8014, 0.177, 0.6874, 0.1765, 0.6875, 0.153, 0.1277, 0.5482, 0.1408, 0.5482, 0.1408, 0.656, 0.1277, 0.656, 0.5735, 0.1526, 0.5735, 0.1761, 0.4596, 0.1757, 0.4596, 0.1521, 0.6875, 0.153, 0.6874, 0.1765, 0.5735, 0.1761, 0.5735, 0.1526, 0.02055, 0.3268, 0.02938, 0.325, 0.02938, 0.3289, 0.02055, 0.3308, 0.9153, 0.1539, 0.9153, 0.1774, 0.8014, 0.177, 0.8014, 0.1535, 0.1277, 0.4405, 0.1408, 0.4405, 0.1408, 0.5482, 0.1277, 0.5482, 0.1277, 0.3327, 0.1408, 0.3327, 0.1408, 0.4405, 0.1277, 0.4405, 0.1277, 0.656, 0.1408, 0.656, 0.1408, 0.7638, 0.1277, 0.7638, 0.1024, 0.3308, 0.09356, 0.3289, 0.09356, 0.325, 0.1024, 0.3268, 0.07979, 0.08347, 0.07952, 0.08347, 0.07952, 0.01066, 0.07979, 0.01066, 0.2203, 0.6514, 0.2216, 0.6514, 0.2216, 0.7592, 0.2203, 0.7592, 0.07979, 0.2291, 0.07952, 0.2291, 0.07952, 0.1563, 0.07979, 0.1563, 0.2203, 0.4359, 0.2216, 0.4359, 0.2216, 0.5437, 0.2203, 0.5437, 0.07979, 0.1563, 0.07952, 0.1563, 0.07952, 0.08347, 0.07979, 0.08347, 0.2203, 0.3281, 0.2216, 0.3281, 0.2216, 0.4359, 0.2203, 0.4359, 0.2203, 0.5437, 0.2216, 0.5437, 0.2216, 0.6514, 0.2203, 0.6514, 0.07979, 0.3019, 0.07952, 0.3019, 0.07952, 0.2291, 0.07979, 0.2291, 0.2141, 0.7592, 0.2119, 0.7592, 0.2119, 0.6514, 0.2141, 0.6514, 0.09478, 0.08347, 0.09478, 0.1563, 0.08083, 0.1563, 0.08083, 0.08347, 0.09478, 0.1563, 0.09478, 0.2291, 0.08083, 0.2291, 0.08083, 0.1563, 0.09478, 0.01066, 0.09478, 0.08347, 0.08083, 0.08347, 0.08083, 0.01066, 0.09478, 0.2291, 0.09478, 0.3019, 0.08083, 0.3019, 0.08083, 0.2291, 0.8915, 0.8143, 0.8927, 0.7958, 0.9887, 0.7958, 0.9875, 0.8143, 0.1555, 0.8508, 0.1555, 0.8693, 0.01074, 0.8693, 0.01074, 0.8508, 0.6975, 0.9326, 0.6987, 0.9511, 0.6027, 0.9511, 0.6016, 0.9326, 0.01333, 0.8948, 0.01333, 0.8764, 0.5925, 0.8764, 0.5925, 0.8948, 0.01333, 0.9133, 0.01333, 0.8948, 0.5925, 0.8948, 0.5925, 0.9133, 0.6965, 0.9141, 0.6975, 0.9326, 0.6016, 0.9326, 0.6004, 0.9141, 0.1555, 0.8324, 0.1555, 0.8508, 0.01074, 0.8508, 0.01074, 0.8324, 0.8909, 0.8328, 0.8915, 0.8143, 0.9875, 0.8143, 0.987, 0.8328, 0.1055, 0.3368, 0.1024, 0.3359, 0.1054, 0.335, 0.01754, 0.335, 0.02055, 0.3359, 0.01746, 0.3368, 0.1024, 0.3359, 0.1055, 0.3368, 0.1055, 0.3813, 0.1024, 0.3813, 0.8888, 0.9141, 0.8894, 0.9326, 0.7935, 0.9326, 0.7927, 0.9141, 0.8894, 0.9326, 0.8906, 0.9511, 0.7946, 0.9511, 0.7935, 0.9326, 0.8888, 0.9141, 0.7927, 0.9141, 0.7935, 0.8957, 0.8894, 0.8957, 0.8894, 0.8957, 0.7935, 0.8957, 0.7946, 0.8772, 0.8906, 0.8772, 0.7927, 0.9141, 0.7935, 0.9326, 0.6975, 0.9326, 0.6965, 0.9141, 0.7935, 0.9326, 0.7946, 0.9511, 0.6987, 0.9511, 0.6975, 0.9326, 0.7927, 0.9141, 0.6965, 0.9141, 0.6975, 0.8957, 0.7935, 0.8957, 0.7935, 0.8957, 0.6975, 0.8957, 0.6987, 0.8772, 0.7946, 0.8772, 0.9854, 0.8957, 0.8894, 0.8957, 0.8906, 0.8772, 0.9865, 0.8772, 0.9849, 0.9141, 0.8888, 0.9141, 0.8894, 0.8957, 0.9854, 0.8957, 0.9854, 0.9326, 0.9865, 0.9511, 0.8906, 0.9511, 0.8894, 0.9326, 0.9849, 0.9141, 0.9854, 0.9326, 0.8894, 0.9326, 0.8888, 0.9141, 0.4451, 0.8324, 0.4451, 0.8508, 0.3003, 0.8508, 0.3003, 0.8324, 0.4451, 0.8508, 0.4451, 0.8693, 0.3003, 0.8693, 0.3003, 0.8508, 0.4451, 0.8324, 0.3003, 0.8324, 0.3003, 0.8139, 0.4451, 0.8139, 0.4451, 0.8139, 0.3003, 0.8139, 0.3003, 0.7955, 0.4451, 0.7955, 0.3003, 0.8324, 0.3003, 0.8508, 0.1555, 0.8508, 0.1555, 0.8324, 0.3003, 0.8508, 0.3003, 0.8693, 0.1555, 0.8693, 0.1555, 0.8508, 0.3003, 0.8324, 0.1555, 0.8324, 0.1555, 0.8139, 0.3003, 0.8139, 0.3003, 0.8139, 0.1555, 0.8139, 0.1555, 0.7955, 0.3003, 0.7955, 0.5899, 0.8139, 0.4451, 0.8139, 0.4451, 0.7955, 0.5899, 0.7955, 0.5899, 0.8324, 0.4451, 0.8324, 0.4451, 0.8139, 0.5899, 0.8139, 0.5899, 0.8508, 0.5899, 0.8693, 0.4451, 0.8693, 0.4451, 0.8508, 0.5899, 0.8324, 0.5899, 0.8508, 0.4451, 0.8508, 0.4451, 0.8324, 0.6987, 0.8328, 0.6996, 0.8143, 0.7956, 0.8143, 0.7948, 0.8328, 0.6996, 0.8143, 0.7008, 0.7958, 0.7967, 0.7958, 0.7956, 0.8143, 0.6987, 0.8328, 0.7948, 0.8328, 0.7956, 0.8512, 0.6996, 0.8512, 0.6996, 0.8512, 0.7956, 0.8512, 0.7967, 0.8697, 0.7008, 0.8697, 0.7948, 0.8328, 0.7956, 0.8143, 0.8915, 0.8143, 0.8909, 0.8328, 0.7956, 0.8143, 0.7967, 0.7958, 0.8927, 0.7958, 0.8915, 0.8143, 0.7948, 0.8328, 0.8909, 0.8328, 0.8915, 0.8512, 0.7956, 0.8512, 0.7956, 0.8512, 0.8915, 0.8512, 0.8927, 0.8697, 0.7967, 0.8697, 0.6037, 0.8512, 0.6996, 0.8512, 0.7008, 0.8697, 0.6048, 0.8697, 0.6025, 0.8328, 0.6987, 0.8328, 0.6996, 0.8512, 0.6037, 0.8512, 0.6037, 0.8143, 0.6048, 0.7958, 0.7008, 0.7958, 0.6996, 0.8143, 0.6025, 0.8328, 0.6037, 0.8143, 0.6996, 0.8143, 0.6987, 0.8328, 0.7678, 0.6471, 0.7678, 0.5618, 0.8198, 0.5618, 0.8198, 0.6471, 0.7678, 0.4765, 0.7678, 0.3912, 0.8198, 0.3912, 0.8198, 0.4765, 0.7678, 0.5618, 0.7678, 0.4765, 0.8198, 0.4765, 0.8198, 0.5618, 0.9869, 0.3646, 0.9869, 0.188, 0.995, 0.188, 0.995, 0.3646, 0.9869, 0.5411, 0.9869, 0.3646, 0.995, 0.3646, 0.995, 0.5411, 0.9869, 0.7177, 0.9869, 0.5411, 0.995, 0.5411, 0.995, 0.7177, 0.8198, 0.7324, 0.8198, 0.6471, 0.8767, 0.6471, 0.8767, 0.7324, 0.8198, 0.5618, 0.8198, 0.4765, 0.8767, 0.4765, 0.8767, 0.5618, 0.8198, 0.6471, 0.8198, 0.5618, 0.8767, 0.5618, 0.8767, 0.6471, 0.8198, 0.4765, 0.8198, 0.3912, 0.8767, 0.3912, 0.8767, 0.4765, 0.7678, 0.7324, 0.7678, 0.6471, 0.8198, 0.6471, 0.8198, 0.7324, 0.9869, 0.188, 0.9869, 0.01147, 0.995, 0.01147, 0.995, 0.188, 0.8767, 0.7324, 0.8767, 0.6471, 0.9336, 0.6471, 0.9336, 0.7324, 0.8767, 0.5618, 0.8767, 0.4765, 0.9336, 0.4765, 0.9336, 0.5618, 0.8767, 0.6471, 0.8767, 0.5618, 0.9336, 0.5618, 0.9336, 0.6471, 0.8767, 0.4765, 0.8767, 0.3912, 0.9336, 0.3912, 0.9336, 0.4765, 0.9336, 0.4765, 0.9336, 0.3912, 0.9855, 0.3912, 0.9855, 0.4765, 0.9336, 0.7324, 0.9336, 0.6471, 0.9855, 0.6471, 0.9855, 0.7324, 0.9336, 0.6471, 0.9336, 0.5618, 0.9855, 0.5618, 0.9855, 0.6471, 0.9336, 0.5618, 0.9336, 0.4765, 0.9855, 0.4765, 0.9855, 0.5618, 0.2983, 0.467, 0.2959, 0.4671, 0.2945, 0.3767, 0.2968, 0.3767, 0.3012, 0.6477, 0.2989, 0.6477, 0.2974, 0.5574, 0.2997, 0.5574, 0.2997, 0.5574, 0.2974, 0.5574, 0.2959, 0.4671, 0.2983, 0.467, 0.3027, 0.738, 0.3003, 0.7381, 0.2989, 0.6477, 0.3012, 0.6477])
me_cube_001.materials.append(mat_material)
me_cube_001.use_remesh_preserve_volume = False
me_cube_001.use_remesh_preserve_attributes = False
me_cube_001.use_mirror_vertex_groups = False
me_cube_001.update()

# ---- objects
ob_book = bpy.data.objects.new('book', me_cube_001)

# ---- transforms, parenting, visibility, modifiers, constraints
ob_book.location = (0.0, 0.0, 0.0)
ob_book.rotation_euler = (0.0, -0.0, 1.571)
ob_book.lineart.crease_threshold = 0.0
_m = ob_book.modifiers.new('EdgeSplit', 'EDGE_SPLIT')
_m.split_angle = 1.182

# ---- collection membership
col_collection.objects.link(ob_book)

# ---- scene / render settings (as saved in the file)
scene.frame_start = 1; scene.frame_end = 250; scene.frame_set(3)
scene.render.engine = 'BLENDER_EEVEE_NEXT'
scene.cycles.sampling_pattern = 'TABULATED_SOBOL'
scene.eevee.ray_tracing_options.trace_max_roughness = 0.0
bpy.context.view_layer.update()

# ---- added for rendering (the .blend has no active camera and no usable light): camera, sun
cam_auto = bpy.data.cameras.new('AutoCamera')
cam_auto.lens = 50.0
cam_auto.sensor_width = 36.0
cam_auto.clip_end = 1000.0
ob_auto_camera = bpy.data.objects.new('AutoCamera', cam_auto)
scene.collection.objects.link(ob_auto_camera)
ob_auto_camera.location = (22.3331, -27.5436, 18.2372)
ob_auto_camera.rotation_euler = (1.09748, -7.21219e-08, 0.694738)
scene.camera = ob_auto_camera
light_auto_sun = bpy.data.lights.new('AutoSun', 'SUN')
light_auto_sun.energy = 3.0
light_auto_sun.angle = 0.0523599
ob_auto_sun = bpy.data.objects.new('AutoSun', light_auto_sun)
scene.collection.objects.link(ob_auto_sun)
ob_auto_sun.rotation_euler = (0.872665, 0.174533, 0.523599)
bpy.context.view_layer.update()
